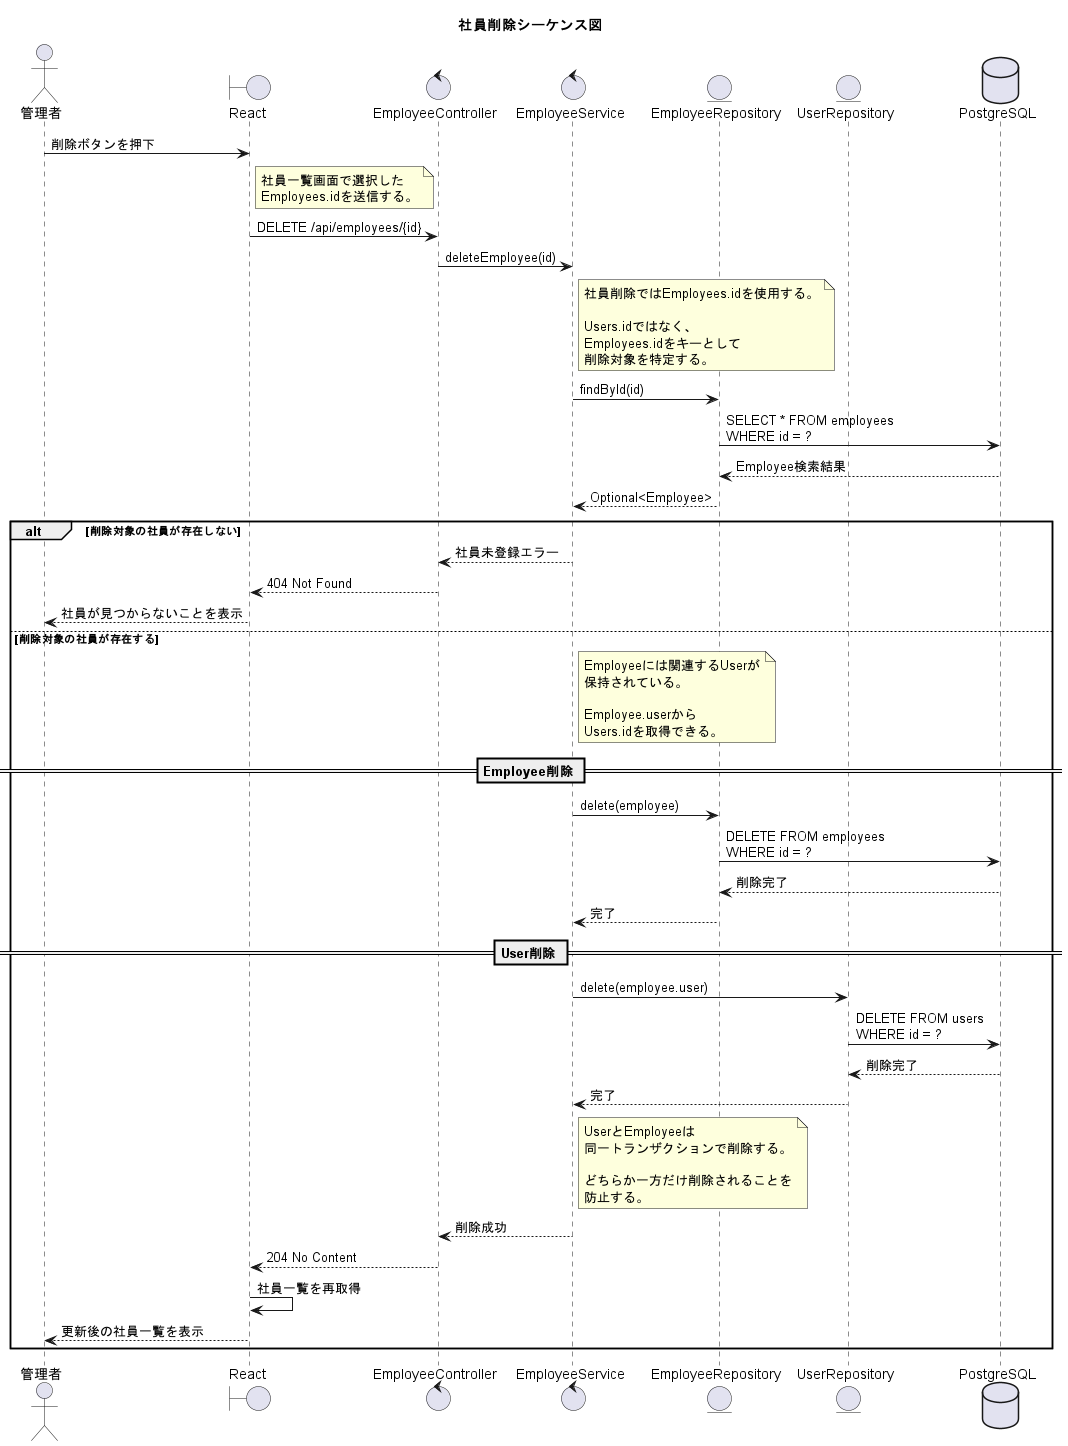

The diagram above was rendered by PlantUML. Its source (embedded in the PNG):
@startuml
title 社員削除シーケンス図

actor 管理者
boundary React as Frontend
control EmployeeController
control EmployeeService
entity EmployeeRepository
entity UserRepository
database PostgreSQL

管理者 -> Frontend : 削除ボタンを押下

note right of Frontend
社員一覧画面で選択した
Employees.idを送信する。
end note

Frontend -> EmployeeController : DELETE /api/employees/{id}

EmployeeController -> EmployeeService : deleteEmployee(id)

note right of EmployeeService
社員削除ではEmployees.idを使用する。

Users.idではなく、
Employees.idをキーとして
削除対象を特定する。
end note

EmployeeService -> EmployeeRepository : findById(id)

EmployeeRepository -> PostgreSQL : SELECT * FROM employees\nWHERE id = ?

PostgreSQL --> EmployeeRepository : Employee検索結果

EmployeeRepository --> EmployeeService : Optional<Employee>

alt 削除対象の社員が存在しない

    EmployeeService --> EmployeeController : 社員未登録エラー

    EmployeeController --> Frontend : 404 Not Found

    Frontend --> 管理者 : 社員が見つからないことを表示

else 削除対象の社員が存在する

    note right of EmployeeService
    Employeeには関連するUserが
    保持されている。

    Employee.userから
    Users.idを取得できる。
    end note

    == Employee削除 ==

    EmployeeService -> EmployeeRepository : delete(employee)

    EmployeeRepository -> PostgreSQL : DELETE FROM employees\nWHERE id = ?

    PostgreSQL --> EmployeeRepository : 削除完了

    EmployeeRepository --> EmployeeService : 完了

    == User削除 ==

    EmployeeService -> UserRepository : delete(employee.user)

    UserRepository -> PostgreSQL : DELETE FROM users\nWHERE id = ?

    PostgreSQL --> UserRepository : 削除完了

    UserRepository --> EmployeeService : 完了

    note right of EmployeeService
    UserとEmployeeは
    同一トランザクションで削除する。

    どちらか一方だけ削除されることを
    防止する。
    end note

    EmployeeService --> EmployeeController : 削除成功

    EmployeeController --> Frontend : 204 No Content

    Frontend -> Frontend : 社員一覧を再取得

    Frontend --> 管理者 : 更新後の社員一覧を表示

end

@enduml